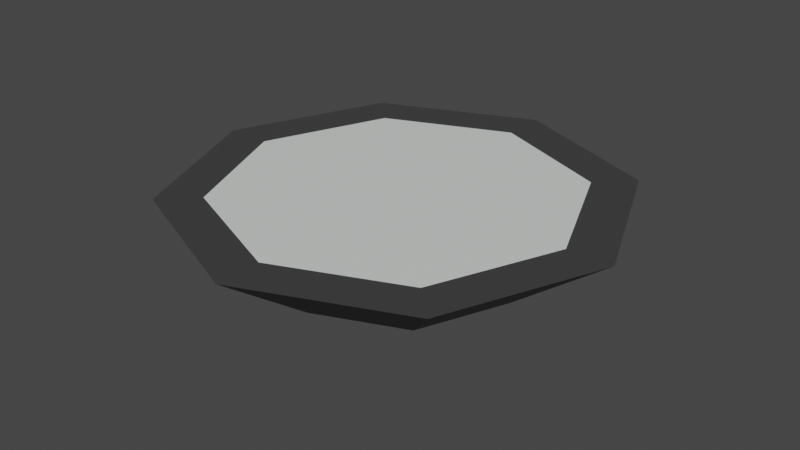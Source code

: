 # Source: luz.blend  (saved by Blender 3.3.6; exported with 4.5.12 LTS)
import bpy
from mathutils import Matrix  # noqa: F401  (used for matrix-valued properties, if any)

bpy.ops.wm.read_factory_settings(use_empty=True)
scene = bpy.context.scene
scene.name = 'Scene'

# ---- collections
col_collection = bpy.data.collections.new('Collection'); scene.collection.children.link(col_collection)

# ---- materials (node trees are filled in below, after node groups)
mat_material_001 = bpy.data.materials.new('Material.001')
mat_material_001.use_transparent_shadow = False
mat_material_002 = bpy.data.materials.new('Material.002')
mat_material_002.use_transparent_shadow = False

# ---- material node trees
mat_material_001.use_nodes = True; mat_material_001.node_tree.nodes.clear()
_N = mat_material_001.node_tree.nodes; _L = mat_material_001.node_tree.links
n0 = _N.new('ShaderNodeBsdfPrincipled'); n0.name = 'Principled BSDF'; n0.location = (10, 300)
n0.distribution = 'GGX'
n0.subsurface_method = 'RANDOM_WALK_SKIN'
n0.inputs[0].default_value = (0.04955, 0.04955, 0.04955, 1.0)
n0.inputs[3].default_value = 1.45
n0.inputs[27].default_value = (0.0, 0.0, 0.0, 1.0)
n0.inputs[28].default_value = 1.0
n1 = _N.new('ShaderNodeOutputMaterial'); n1.name = 'Material Output'; n1.location = (300, 300)
_L.new(n0.outputs[0], n1.inputs[0])
n1.is_active_output = True
mat_material_002.use_nodes = True; mat_material_002.node_tree.nodes.clear()
_N = mat_material_002.node_tree.nodes; _L = mat_material_002.node_tree.links
n0 = _N.new('ShaderNodeBsdfPrincipled'); n0.name = 'Principled BSDF'; n0.location = (10, 300)
n0.distribution = 'GGX'
n0.subsurface_method = 'RANDOM_WALK_SKIN'
n0.inputs[0].default_value = (0.7542, 0.7874, 0.7624, 1.0)
n0.inputs[3].default_value = 1.45
n0.inputs[27].default_value = (0.0, 0.0, 0.0, 1.0)
n0.inputs[28].default_value = 1.0
n1 = _N.new('ShaderNodeOutputMaterial'); n1.name = 'Material Output'; n1.location = (300, 300)
_L.new(n0.outputs[0], n1.inputs[0])
n1.is_active_output = True

# ---- world
world_world = bpy.data.worlds.new('World'); scene.world = world_world
world_world.use_nodes = True; world_world.node_tree.nodes.clear()
_N = world_world.node_tree.nodes; _L = world_world.node_tree.links
n0 = _N.new('ShaderNodeOutputWorld'); n0.name = 'World Output'; n0.location = (300, 300)
n1 = _N.new('ShaderNodeBackground'); n1.name = 'Background'; n1.location = (10, 300)
n1.inputs[0].default_value = (0.05088, 0.05088, 0.05088, 1.0)
_L.new(n1.outputs[0], n0.inputs[0])
n0.is_active_output = True
world_world.color = (0.05088, 0.05088, 0.05088)
world_world.use_sun_shadow = False
world_world.sun_shadow_jitter_overblur = 0.0

# ---- meshes
me_cylinder = bpy.data.meshes.new('Cylinder')
me_cylinder.from_pydata([(-3.312e-09, 0.3361, -0.3248), (-2.989e-09, 0.4768, -0.1308), (0.2377, 0.2377, -0.3248), (0.3372, 0.3372, -0.1308), (0.3361, 0.0, -0.3248), (0.4768, 0.0, -0.1308), (0.2377, -0.2377, -0.3248), (0.3372, -0.3372, -0.1308), (-3.312e-09, -0.3361, -0.3248), (-2.989e-09, -0.4768, -0.1308), (-0.2377, -0.2377, -0.3248), (-0.3372, -0.3372, -0.1308), (-0.3361, 0.0, -0.3248), (-0.4768, 0.0, -0.1308), (-0.2377, 0.2377, -0.3248), (-0.3372, 0.3372, -0.1308), (1.81e-09, 3.62e-09, -0.3248), (0.4235, 0.4235, -0.1308), (-2.989e-09, 0.5989, -0.1308), (0.5989, 0.0, -0.1308), (0.4235, -0.4235, -0.1308), (-2.989e-09, -0.5989, -0.1308), (-0.4235, -0.4235, -0.1308), (-0.5989, 0.0, -0.1308), (-0.4235, 0.4235, -0.1308)], [], [(0, 18, 17, 2), (2, 17, 19, 4), (4, 19, 20, 6), (6, 20, 21, 8), (8, 21, 22, 10), (10, 22, 23, 12), (3, 1, 15, 13, 11, 9, 7, 5), (12, 23, 24, 14), (14, 24, 18, 0), (0, 2, 16), (2, 4, 16), (4, 6, 16), (6, 8, 16), (8, 10, 16), (10, 12, 16), (12, 14, 16), (14, 0, 16), (1, 3, 17, 18), (3, 5, 19, 17), (5, 7, 20, 19), (7, 9, 21, 20), (9, 11, 22, 21), (11, 13, 23, 22), (13, 15, 24, 23), (15, 1, 18, 24)])
me_cylinder.polygons.foreach_set('material_index', [0, 0, 0, 0, 0, 0, 1, 0, 0, 0, 0, 0, 0, 0, 0, 0, 0, 0, 0, 0, 0, 0, 0, 0, 0])
_uv = me_cylinder.uv_layers.new(name='UVMap')
_uv.uv.foreach_set('vector', [1.0, 0.5, 1.0, 1.0, 0.875, 1.0, 0.875, 0.5, 0.875, 0.5, 0.875, 1.0, 0.75, 1.0, 0.75, 0.5, 0.75, 0.5, 0.75, 1.0, 0.625, 1.0, 0.625, 0.5, 0.625, 0.5, 0.625, 1.0, 0.5, 1.0, 0.5, 0.5, 0.5, 0.5, 0.5, 1.0, 0.375, 1.0, 0.375, 0.5, 0.375, 0.5, 0.375, 1.0, 0.25, 1.0, 0.25, 0.5, 0.3851, 0.3851, 0.25, 0.4411, 0.1149, 0.3851, 0.05891, 0.25, 0.1149, 0.1149, 0.25, 0.05891, 0.3851, 0.1149, 0.4411, 0.25, 0.25, 0.5, 0.25, 1.0, 0.125, 1.0, 0.125, 0.5, 0.125, 0.5, 0.125, 1.0, 0.0, 1.0, 0.0, 0.5, 0.75, 0.49, 0.9197, 0.4197, 0.75, 0.25, 0.9197, 0.4197, 0.99, 0.25, 0.75, 0.25, 0.99, 0.25, 0.9197, 0.08029, 0.75, 0.25, 0.9197, 0.08029, 0.75, 0.01, 0.75, 0.25, 0.75, 0.01, 0.5803, 0.08029, 0.75, 0.25, 0.5803, 0.08029, 0.51, 0.25, 0.75, 0.25, 0.51, 0.25, 0.5803, 0.4197, 0.75, 0.25, 0.5803, 0.4197, 0.75, 0.49, 0.75, 0.25, 0.25, 0.4411, 0.3851, 0.3851, 0.4197, 0.4197, 0.25, 0.49, 0.3851, 0.3851, 0.4411, 0.25, 0.49, 0.25, 0.4197, 0.4197, 0.4411, 0.25, 0.3851, 0.1149, 0.4197, 0.08029, 0.49, 0.25, 0.3851, 0.1149, 0.25, 0.05891, 0.25, 0.01, 0.4197, 0.08029, 0.25, 0.05891, 0.1149, 0.1149, 0.08029, 0.08029, 0.25, 0.01, 0.1149, 0.1149, 0.05891, 0.25, 0.01, 0.25, 0.08029, 0.08029, 0.05891, 0.25, 0.1149, 0.3851, 0.08029, 0.4197, 0.01, 0.25, 0.1149, 0.3851, 0.25, 0.4411, 0.25, 0.49, 0.08029, 0.4197])
me_cylinder.materials.append(mat_material_001)
me_cylinder.materials.append(mat_material_002)
me_cylinder.update()

# ---- objects
ob_cylinder = bpy.data.objects.new('Cylinder', me_cylinder)

# ---- transforms, parenting, visibility, modifiers, constraints
ob_cylinder.location = (0.0, 0.0, 0.0)

# ---- collection membership
col_collection.objects.link(ob_cylinder)

# ---- scene / render settings (as saved in the file)
scene.frame_start = 1; scene.frame_end = 250; scene.frame_set(1)
scene.render.engine = 'BLENDER_EEVEE_NEXT'
scene.cycles.sampling_pattern = 'TABULATED_SOBOL'
scene.cycles.use_light_tree = False
scene.view_settings.view_transform = 'Filmic'
bpy.context.view_layer.update()

# ---- added for rendering (the .blend has no active camera and no usable light): camera, sun
cam_auto = bpy.data.cameras.new('AutoCamera')
cam_auto.lens = 50.0
cam_auto.sensor_width = 36.0
cam_auto.clip_end = 1000.0
ob_auto_camera = bpy.data.objects.new('AutoCamera', cam_auto)
scene.collection.objects.link(ob_auto_camera)
ob_auto_camera.location = (1.57742, -1.8929, 1.03414)
ob_auto_camera.rotation_euler = (1.09748, -7.21219e-08, 0.694738)
scene.camera = ob_auto_camera
light_auto_sun = bpy.data.lights.new('AutoSun', 'SUN')
light_auto_sun.energy = 3.0
light_auto_sun.angle = 0.0523599
ob_auto_sun = bpy.data.objects.new('AutoSun', light_auto_sun)
scene.collection.objects.link(ob_auto_sun)
ob_auto_sun.rotation_euler = (0.872665, 0.174533, 0.523599)
bpy.context.view_layer.update()
